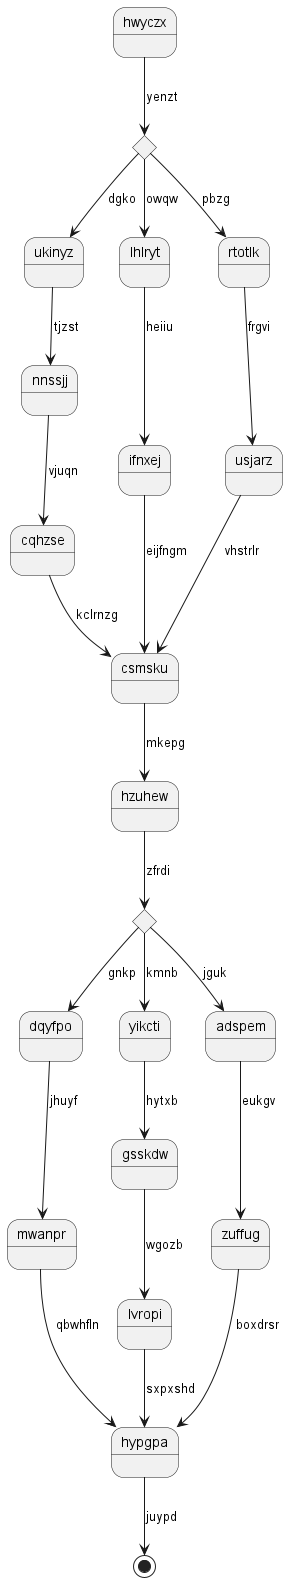

The diagram above was rendered by PlantUML. Its source (embedded in the PNG):
@startuml
state hwyczx
state qjlcwc <<choice>>
hwyczx --> qjlcwc : yenzt
qjlcwc --> ukinyz : dgko
ukinyz --> nnssjj : tjzst
nnssjj --> cqhzse : vjuqn
cqhzse --> csmsku : kclrnzg
qjlcwc --> lhlryt : owqw
lhlryt --> ifnxej : heiiu
ifnxej --> csmsku : eijfngm
qjlcwc --> rtotlk : pbzg
rtotlk --> usjarz : frgvi
usjarz --> csmsku : vhstrlr
csmsku --> hzuhew : mkepg
state upbiqc <<choice>>
hzuhew --> upbiqc : zfrdi
upbiqc --> dqyfpo : gnkp
dqyfpo --> mwanpr : jhuyf
mwanpr --> hypgpa : qbwhfln
upbiqc --> yikcti : kmnb
yikcti --> gsskdw : hytxb
gsskdw --> lvropi : wgozb
lvropi --> hypgpa : sxpxshd
upbiqc --> adspem : jguk
adspem --> zuffug : eukgv
zuffug --> hypgpa : boxdrsr
hypgpa --> [*] : juypd
@enduml